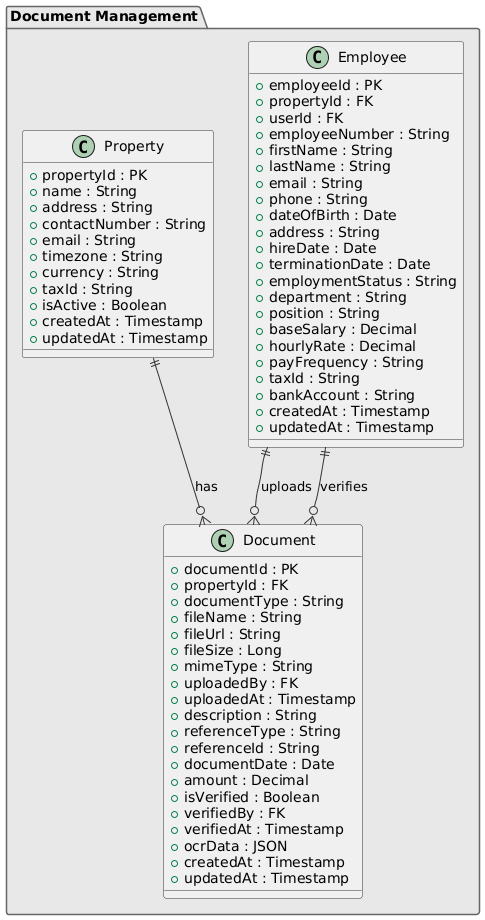

The diagram above was rendered by PlantUML. Its source (embedded in the PNG):
@startuml
!define PK_COLOR #FFE6E6
!define FK_COLOR #E6F3FF
!define ENTITY_COLOR #F0F0F0

skinparam class {
    BackgroundColor ENTITY_COLOR
    BorderColor #333333
    ArrowColor #333333
}

skinparam package {
    BackgroundColor #E8E8E8
    BorderColor #666666
}

package "Document Management" {
    class Document {
        + documentId : PK
        + propertyId : FK
        + documentType : String
        + fileName : String
        + fileUrl : String
        + fileSize : Long
        + mimeType : String
        + uploadedBy : FK
        + uploadedAt : Timestamp
        + description : String
        + referenceType : String
        + referenceId : String
        + documentDate : Date
        + amount : Decimal
        + isVerified : Boolean
        + verifiedBy : FK
        + verifiedAt : Timestamp
        + ocrData : JSON
        + createdAt : Timestamp
        + updatedAt : Timestamp
    }

class Property {
        + propertyId : PK
        + name : String
        + address : String
        + contactNumber : String
        + email : String
        + timezone : String
        + currency : String
        + taxId : String
        + isActive : Boolean
        + createdAt : Timestamp
        + updatedAt : Timestamp
    }

class Employee {
        + employeeId : PK
        + propertyId : FK
        + userId : FK
        + employeeNumber : String
        + firstName : String
        + lastName : String
        + email : String
        + phone : String
        + dateOfBirth : Date
        + address : String
        + hireDate : Date
        + terminationDate : Date
        + employmentStatus : String
        + department : String
        + position : String
        + baseSalary : Decimal
        + hourlyRate : Decimal
        + payFrequency : String
        + taxId : String
        + bankAccount : String
        + createdAt : Timestamp
        + updatedAt : Timestamp
    }
}



' Document Management Relationships
Property ||--o{ Document : "has"
Employee ||--o{ Document : "uploads"
Employee ||--o{ Document : "verifies"
@enduml